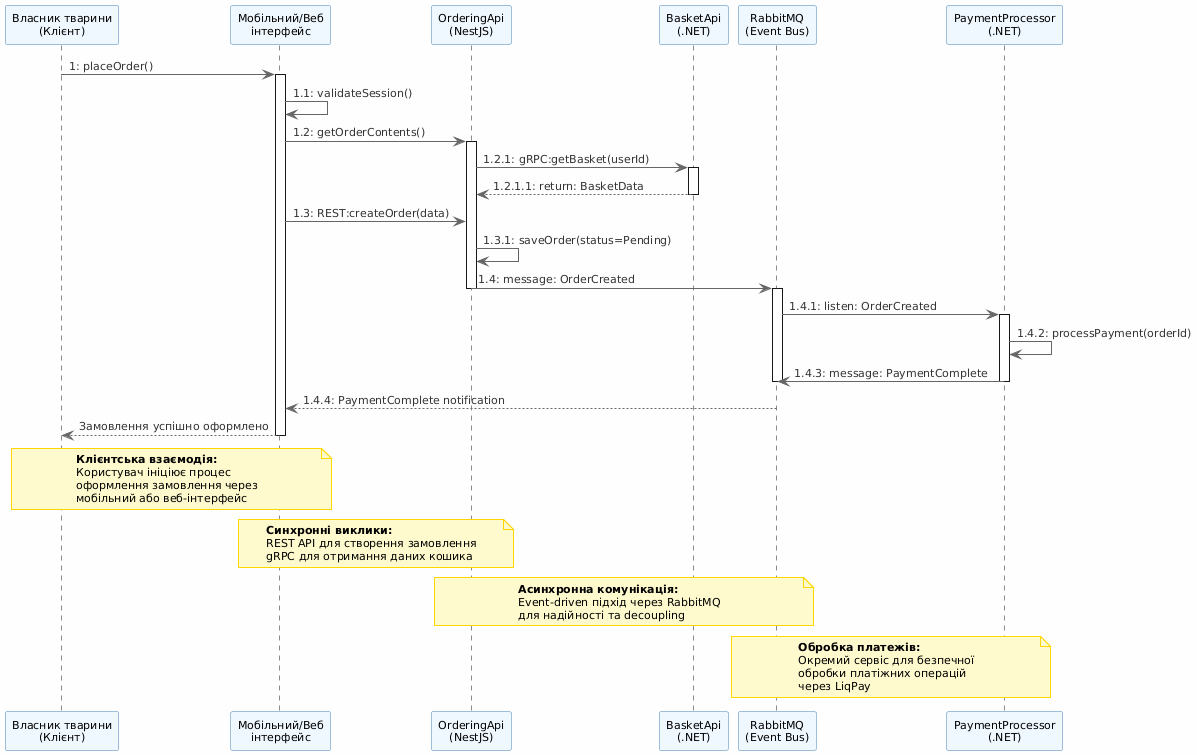

The diagram above was rendered by PlantUML. Its source (embedded in the PNG):
@startuml
' Global settings
skinparam backgroundColor #FEFEFE
skinparam defaultFontSize 11
skinparam defaultFontName Arial

' Vertical orientation for all diagrams

' Common styling for notes
skinparam note {
    BackgroundColor #FFFACD
    BorderColor #FFD700
    BorderThickness 1
}

' SEQUENCE_THEME styling
skinparam participant {
    BackgroundColor #F0F8FF
    BorderColor #4682B4
}
skinparam sequenceParticipant {
    BackgroundColor #F0F8FF
    BorderColor #4682B4
}
skinparam arrow {
    Color #666666
    FontColor #333333
}

' Participants
participant "Власник тварини\n(Клієнт)" as Client
participant "Мобільний/Веб\nінтерфейс" as UI
participant "OrderingApi\n(NestJS)" as OrderingApi
participant "BasketApi\n(.NET)" as BasketApi
participant "RabbitMQ\n(Event Bus)" as RabbitMQ
participant "PaymentProcessor\n(.NET)" as PaymentProcessor

' Main order placement flow
Client -> UI: 1: placeOrder()
activate UI

UI -> UI: 1.1: validateSession()
UI -> OrderingApi: 1.2: getOrderContents()
activate OrderingApi

OrderingApi -> BasketApi: 1.2.1: gRPC:getBasket(userId)
activate BasketApi
BasketApi --> OrderingApi: 1.2.1.1: return: BasketData
deactivate BasketApi

UI -> OrderingApi: 1.3: REST:createOrder(data)
OrderingApi -> OrderingApi: 1.3.1: saveOrder(status=Pending)

OrderingApi -> RabbitMQ: 1.4: message: OrderCreated
deactivate OrderingApi

' Async payment processing
activate RabbitMQ
RabbitMQ -> PaymentProcessor: 1.4.1: listen: OrderCreated
activate PaymentProcessor

PaymentProcessor -> PaymentProcessor: 1.4.2: processPayment(orderId)

PaymentProcessor -> RabbitMQ: 1.4.3: message: PaymentComplete
deactivate PaymentProcessor
deactivate RabbitMQ

' Success feedback
RabbitMQ --> UI: 1.4.4: PaymentComplete notification
UI --> Client: Замовлення успішно оформлено

deactivate UI

' Notes for explanation
note over Client, UI
    **Клієнтська взаємодія:**
    Користувач ініціює процес
    оформлення замовлення через
    мобільний або веб-інтерфейс
end note

note over UI, OrderingApi
    **Синхронні виклики:**
    REST API для створення замовлення
    gRPC для отримання даних кошика
end note

note over OrderingApi, RabbitMQ
    **Асинхронна комунікація:**
    Event-driven підхід через RabbitMQ
    для надійності та decoupling
end note

note over RabbitMQ, PaymentProcessor
    **Обробка платежів:**
    Окремий сервіс для безпечної
    обробки платіжних операцій
    через LiqPay
end note
@enduml